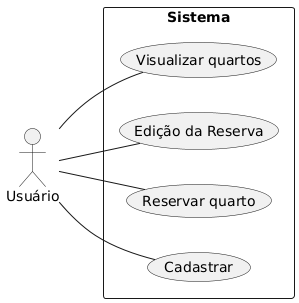

The diagram above was rendered by PlantUML. Its source (embedded in the PNG):
@startuml
left to right direction
skinparam packageStyle rectangle
actor Usuário
rectangle Sistema{
  Usuário -- (Cadastrar)
  Usuário -- (Reservar quarto)
  Usuário -- (Edição da Reserva)
  Usuário -- (Visualizar quartos)
}
@enduml